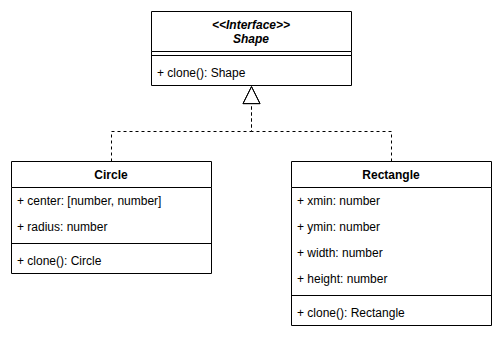

The diagram above was exported from draw.io. Its source (the exported page's mxGraphModel, read from the mxfile embedded in the PNG):
<mxGraphModel grid="1" gridSize="10" page="1" pageScale="1" pageWidth="827" pageHeight="1169" background="#ffffff" math="0" shadow="0">
  <root>
    <mxCell id="0" />
    <mxCell id="1" parent="0" />
    <mxCell id="shape" value="&lt;&lt;Interface&gt;&gt;&#10;Shape" style="swimlane;fontStyle=3;align=center;verticalAlign=top;childLayout=stackLayout;horizontal=1;startSize=40;horizontalStack=0;resizeParent=1;resizeParentMax=0;resizeLast=0;collapsible=1;marginBottom=0;" parent="1" vertex="1">
      <mxGeometry x="220" y="40" width="200" height="74" as="geometry" />
    </mxCell>
    <mxCell id="shape-l" value="" style="line;strokeWidth=1;fillColor=none;align=left;verticalAlign=middle;spacingTop=-1;spacingLeft=3;spacingRight=3;rotatable=0;labelPosition=right;points=[];portConstraint=eastwest;" parent="shape" vertex="1">
      <mxGeometry y="40" width="200" height="8" as="geometry" />
    </mxCell>
    <mxCell id="shape-m0" value="+ clone(): Shape" style="text;strokeColor=none;fillColor=none;align=left;verticalAlign=top;spacingLeft=4;spacingRight=4;overflow=hidden;rotatable=0;points=[[0,0.5],[1,0.5]];portConstraint=eastwest;" parent="shape" vertex="1">
      <mxGeometry y="48" width="200" height="26" as="geometry" />
    </mxCell>
    <mxCell id="circle" value="Circle" style="swimlane;fontStyle=1;align=center;verticalAlign=top;childLayout=stackLayout;horizontal=1;startSize=26;horizontalStack=0;resizeParent=1;resizeParentMax=0;resizeLast=0;collapsible=1;marginBottom=0;" parent="1" vertex="1">
      <mxGeometry x="80" y="190" width="200" height="112" as="geometry" />
    </mxCell>
    <mxCell id="circle-a0" value="+ center: [number, number]" style="text;strokeColor=none;fillColor=none;align=left;verticalAlign=top;spacingLeft=4;spacingRight=4;overflow=hidden;rotatable=0;points=[[0,0.5],[1,0.5]];portConstraint=eastwest;" parent="circle" vertex="1">
      <mxGeometry y="26" width="200" height="26" as="geometry" />
    </mxCell>
    <mxCell id="circle-a1" value="+ radius: number" style="text;strokeColor=none;fillColor=none;align=left;verticalAlign=top;spacingLeft=4;spacingRight=4;overflow=hidden;rotatable=0;points=[[0,0.5],[1,0.5]];portConstraint=eastwest;" parent="circle" vertex="1">
      <mxGeometry y="52" width="200" height="26" as="geometry" />
    </mxCell>
    <mxCell id="circle-l" value="" style="line;strokeWidth=1;fillColor=none;align=left;verticalAlign=middle;spacingTop=-1;spacingLeft=3;spacingRight=3;rotatable=0;labelPosition=right;points=[];portConstraint=eastwest;" parent="circle" vertex="1">
      <mxGeometry y="78" width="200" height="8" as="geometry" />
    </mxCell>
    <mxCell id="circle-m0" value="+ clone(): Circle" style="text;strokeColor=none;fillColor=none;align=left;verticalAlign=top;spacingLeft=4;spacingRight=4;overflow=hidden;rotatable=0;points=[[0,0.5],[1,0.5]];portConstraint=eastwest;" parent="circle" vertex="1">
      <mxGeometry y="86" width="200" height="26" as="geometry" />
    </mxCell>
    <mxCell id="rect" value="Rectangle" style="swimlane;fontStyle=1;align=center;verticalAlign=top;childLayout=stackLayout;horizontal=1;startSize=26;horizontalStack=0;resizeParent=1;resizeParentMax=0;resizeLast=0;collapsible=1;marginBottom=0;" parent="1" vertex="1">
      <mxGeometry x="360" y="190" width="200" height="164" as="geometry" />
    </mxCell>
    <mxCell id="rect-a0" value="+ xmin: number" style="text;strokeColor=none;fillColor=none;align=left;verticalAlign=top;spacingLeft=4;spacingRight=4;overflow=hidden;rotatable=0;points=[[0,0.5],[1,0.5]];portConstraint=eastwest;" parent="rect" vertex="1">
      <mxGeometry y="26" width="200" height="26" as="geometry" />
    </mxCell>
    <mxCell id="rect-a1" value="+ ymin: number" style="text;strokeColor=none;fillColor=none;align=left;verticalAlign=top;spacingLeft=4;spacingRight=4;overflow=hidden;rotatable=0;points=[[0,0.5],[1,0.5]];portConstraint=eastwest;" parent="rect" vertex="1">
      <mxGeometry y="52" width="200" height="26" as="geometry" />
    </mxCell>
    <mxCell id="rect-a2" value="+ width: number" style="text;strokeColor=none;fillColor=none;align=left;verticalAlign=top;spacingLeft=4;spacingRight=4;overflow=hidden;rotatable=0;points=[[0,0.5],[1,0.5]];portConstraint=eastwest;" parent="rect" vertex="1">
      <mxGeometry y="78" width="200" height="26" as="geometry" />
    </mxCell>
    <mxCell id="rect-a3" value="+ height: number" style="text;strokeColor=none;fillColor=none;align=left;verticalAlign=top;spacingLeft=4;spacingRight=4;overflow=hidden;rotatable=0;points=[[0,0.5],[1,0.5]];portConstraint=eastwest;" parent="rect" vertex="1">
      <mxGeometry y="104" width="200" height="26" as="geometry" />
    </mxCell>
    <mxCell id="rect-l" value="" style="line;strokeWidth=1;fillColor=none;align=left;verticalAlign=middle;spacingTop=-1;spacingLeft=3;spacingRight=3;rotatable=0;labelPosition=right;points=[];portConstraint=eastwest;" parent="rect" vertex="1">
      <mxGeometry y="130" width="200" height="8" as="geometry" />
    </mxCell>
    <mxCell id="rect-m0" value="+ clone(): Rectangle" style="text;strokeColor=none;fillColor=none;align=left;verticalAlign=top;spacingLeft=4;spacingRight=4;overflow=hidden;rotatable=0;points=[[0,0.5],[1,0.5]];portConstraint=eastwest;" parent="rect" vertex="1">
      <mxGeometry y="138" width="200" height="26" as="geometry" />
    </mxCell>
    <mxCell id="e-circle" value="" style="endArrow=block;endSize=16;endFill=0;dashed=1;html=1;rounded=0;edgeStyle=orthogonalEdgeStyle;exitX=0.5;exitY=0;exitDx=0;exitDy=0;entryX=0.5;entryY=1;entryDx=0;entryDy=0;" parent="1" source="circle" target="shape" edge="1">
      <mxGeometry relative="1" as="geometry">
        <Array as="points">
          <mxPoint x="180" y="160" />
          <mxPoint x="320" y="160" />
        </Array>
      </mxGeometry>
    </mxCell>
    <mxCell id="e-rect" value="" style="endArrow=block;endSize=16;endFill=0;dashed=1;html=1;rounded=0;edgeStyle=orthogonalEdgeStyle;exitX=0.5;exitY=0;exitDx=0;exitDy=0;entryX=0.5;entryY=1;entryDx=0;entryDy=0;" parent="1" source="rect" target="shape" edge="1">
      <mxGeometry relative="1" as="geometry">
        <Array as="points">
          <mxPoint x="460" y="160" />
          <mxPoint x="320" y="160" />
        </Array>
      </mxGeometry>
    </mxCell>
  </root>
</mxGraphModel>